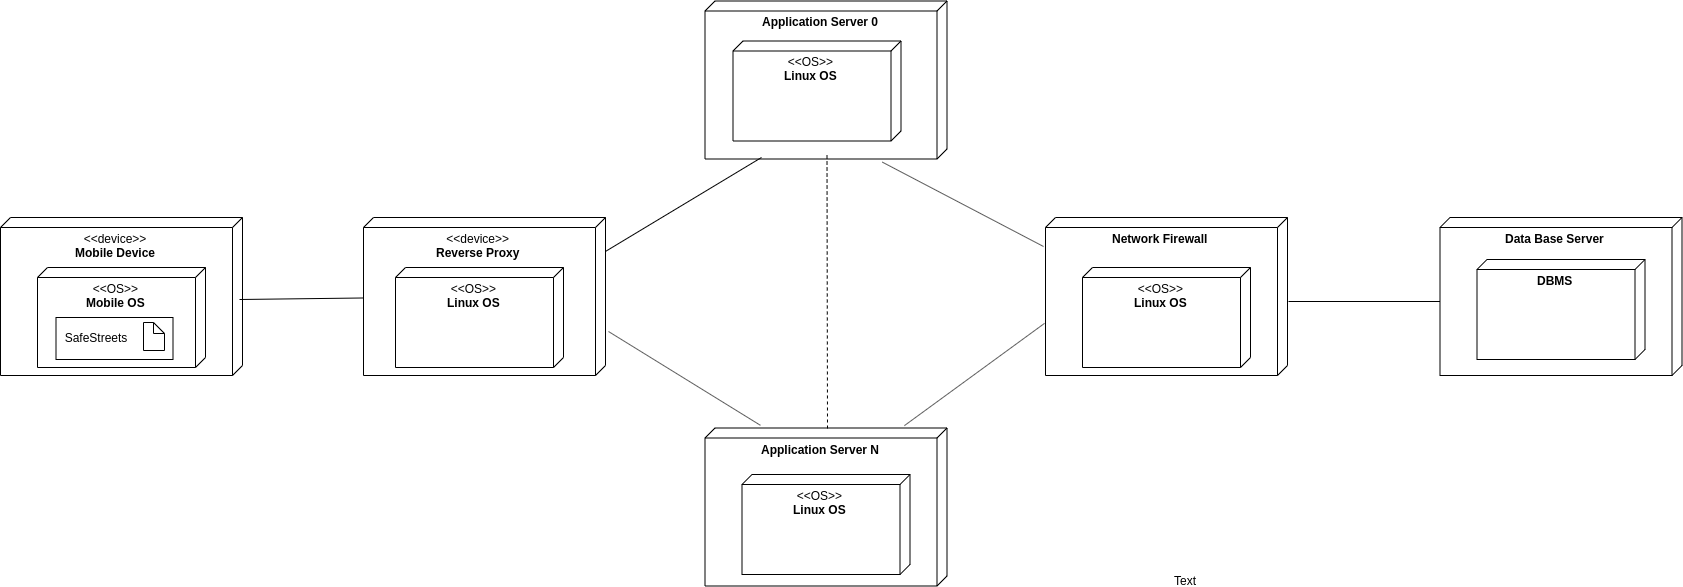

The diagram above was exported from draw.io. Its source (the exported page's mxGraphModel, read from the mxfile embedded in the PNG):
<mxGraphModel dx="1586" dy="777" grid="0" gridSize="10" guides="1" tooltips="1" connect="1" arrows="1" fold="1" page="1" pageScale="1" pageWidth="827" pageHeight="1169" math="0" shadow="0">
  <root>
    <mxCell id="58VFIgq17h7hLCKEXWmO-0" />
    <mxCell id="58VFIgq17h7hLCKEXWmO-1" parent="58VFIgq17h7hLCKEXWmO-0" />
    <mxCell id="72IPmiwdPTjzpvVlEN9n-0" value="&amp;lt;&amp;lt;device&amp;gt;&amp;gt;&lt;br&gt;&lt;b&gt;Mobile Device&lt;/b&gt;" style="verticalAlign=top;align=center;spacingTop=8;spacingLeft=2;spacingRight=12;shape=cube;size=10;direction=south;fontStyle=0;html=1;" parent="58VFIgq17h7hLCKEXWmO-1" vertex="1">
      <mxGeometry x="50" y="265" width="242" height="158" as="geometry" />
    </mxCell>
    <mxCell id="72IPmiwdPTjzpvVlEN9n-1" value="&amp;lt;&amp;lt;OS&amp;gt;&amp;gt;&lt;br&gt;&lt;b&gt;Mobile OS&lt;/b&gt;" style="verticalAlign=top;align=center;spacingTop=8;spacingLeft=2;spacingRight=12;shape=cube;size=10;direction=south;fontStyle=0;html=1;" parent="58VFIgq17h7hLCKEXWmO-1" vertex="1">
      <mxGeometry x="87" y="315" width="168" height="100" as="geometry" />
    </mxCell>
    <mxCell id="72IPmiwdPTjzpvVlEN9n-6" value="&amp;nbsp; SafeStreets" style="html=1;align=left;verticalAlign=middle;" parent="58VFIgq17h7hLCKEXWmO-1" vertex="1">
      <mxGeometry x="105.5" y="365" width="117" height="42" as="geometry" />
    </mxCell>
    <mxCell id="72IPmiwdPTjzpvVlEN9n-2" value="" style="shape=note;whiteSpace=wrap;html=1;size=11;verticalAlign=top;align=left;spacingTop=-6;" parent="58VFIgq17h7hLCKEXWmO-1" vertex="1">
      <mxGeometry x="193" y="370" width="21" height="28" as="geometry" />
    </mxCell>
    <mxCell id="72IPmiwdPTjzpvVlEN9n-9" value="&amp;lt;&amp;lt;device&amp;gt;&amp;gt;&lt;br&gt;&lt;b&gt;Reverse Proxy&lt;/b&gt;" style="verticalAlign=top;align=center;spacingTop=8;spacingLeft=2;spacingRight=12;shape=cube;size=10;direction=south;fontStyle=0;html=1;" parent="58VFIgq17h7hLCKEXWmO-1" vertex="1">
      <mxGeometry x="413" y="265" width="242" height="158" as="geometry" />
    </mxCell>
    <mxCell id="72IPmiwdPTjzpvVlEN9n-13" value="&lt;b&gt;Data Base Server&lt;/b&gt;" style="verticalAlign=top;align=center;spacingTop=8;spacingLeft=2;spacingRight=12;shape=cube;size=10;direction=south;fontStyle=0;html=1;" parent="58VFIgq17h7hLCKEXWmO-1" vertex="1">
      <mxGeometry x="1489.5" y="265" width="242" height="158" as="geometry" />
    </mxCell>
    <mxCell id="72IPmiwdPTjzpvVlEN9n-20" value="&lt;b&gt;Network Firewall&lt;/b&gt;" style="verticalAlign=top;align=center;spacingTop=8;spacingLeft=2;spacingRight=12;shape=cube;size=10;direction=south;fontStyle=0;html=1;" parent="58VFIgq17h7hLCKEXWmO-1" vertex="1">
      <mxGeometry x="1095" y="265" width="242" height="158" as="geometry" />
    </mxCell>
    <mxCell id="72IPmiwdPTjzpvVlEN9n-17" value="&lt;b&gt;Application Server N&lt;/b&gt;" style="verticalAlign=top;align=center;spacingTop=8;spacingLeft=2;spacingRight=12;shape=cube;size=10;direction=south;fontStyle=0;html=1;" parent="58VFIgq17h7hLCKEXWmO-1" vertex="1">
      <mxGeometry x="754.5" y="475.5" width="242" height="158" as="geometry" />
    </mxCell>
    <mxCell id="72IPmiwdPTjzpvVlEN9n-15" value="&lt;b&gt;Application Server 0&lt;/b&gt;" style="verticalAlign=top;align=center;spacingTop=8;spacingLeft=2;spacingRight=12;shape=cube;size=10;direction=south;fontStyle=0;html=1;" parent="58VFIgq17h7hLCKEXWmO-1" vertex="1">
      <mxGeometry x="754.5" y="48.5" width="242" height="158" as="geometry" />
    </mxCell>
    <mxCell id="72IPmiwdPTjzpvVlEN9n-10" value="&amp;lt;&amp;lt;OS&amp;gt;&amp;gt;&lt;br&gt;&lt;b&gt;Linux OS&lt;/b&gt;" style="verticalAlign=top;align=center;spacingTop=8;spacingLeft=2;spacingRight=12;shape=cube;size=10;direction=south;fontStyle=0;html=1;" parent="58VFIgq17h7hLCKEXWmO-1" vertex="1">
      <mxGeometry x="445" y="315" width="168" height="100" as="geometry" />
    </mxCell>
    <mxCell id="72IPmiwdPTjzpvVlEN9n-22" value="&lt;b&gt;DBMS&lt;/b&gt;" style="verticalAlign=top;align=center;spacingTop=8;spacingLeft=2;spacingRight=12;shape=cube;size=10;direction=south;fontStyle=0;html=1;" parent="58VFIgq17h7hLCKEXWmO-1" vertex="1">
      <mxGeometry x="1526.5" y="307" width="168" height="100" as="geometry" />
    </mxCell>
    <mxCell id="72IPmiwdPTjzpvVlEN9n-23" value="&amp;lt;&amp;lt;OS&amp;gt;&amp;gt;&lt;br&gt;&lt;b&gt;Linux OS&lt;/b&gt;" style="verticalAlign=top;align=center;spacingTop=8;spacingLeft=2;spacingRight=12;shape=cube;size=10;direction=south;fontStyle=0;html=1;" parent="58VFIgq17h7hLCKEXWmO-1" vertex="1">
      <mxGeometry x="782.5" y="88.5" width="168" height="100" as="geometry" />
    </mxCell>
    <mxCell id="72IPmiwdPTjzpvVlEN9n-24" value="&amp;lt;&amp;lt;OS&amp;gt;&amp;gt;&lt;br&gt;&lt;b&gt;Linux OS&lt;/b&gt;" style="verticalAlign=top;align=center;spacingTop=8;spacingLeft=2;spacingRight=12;shape=cube;size=10;direction=south;fontStyle=0;html=1;" parent="58VFIgq17h7hLCKEXWmO-1" vertex="1">
      <mxGeometry x="791.5" y="522" width="168" height="100" as="geometry" />
    </mxCell>
    <mxCell id="72IPmiwdPTjzpvVlEN9n-25" value="&amp;lt;&amp;lt;OS&amp;gt;&amp;gt;&lt;br&gt;&lt;b&gt;Linux OS&lt;/b&gt;" style="verticalAlign=top;align=center;spacingTop=8;spacingLeft=2;spacingRight=12;shape=cube;size=10;direction=south;fontStyle=0;html=1;" parent="58VFIgq17h7hLCKEXWmO-1" vertex="1">
      <mxGeometry x="1132" y="315" width="168" height="100" as="geometry" />
    </mxCell>
    <mxCell id="72IPmiwdPTjzpvVlEN9n-31" value="" style="endArrow=none;html=1;" parent="58VFIgq17h7hLCKEXWmO-1" target="72IPmiwdPTjzpvVlEN9n-9" edge="1">
      <mxGeometry width="50" height="50" relative="1" as="geometry">
        <mxPoint x="289" y="347" as="sourcePoint" />
        <mxPoint x="364" y="294" as="targetPoint" />
      </mxGeometry>
    </mxCell>
    <mxCell id="72IPmiwdPTjzpvVlEN9n-32" value="" style="endArrow=none;html=1;exitX=0.213;exitY=-0.002;exitDx=0;exitDy=0;exitPerimeter=0;" parent="58VFIgq17h7hLCKEXWmO-1" source="72IPmiwdPTjzpvVlEN9n-9" edge="1">
      <mxGeometry width="50" height="50" relative="1" as="geometry">
        <mxPoint x="655" y="343.5" as="sourcePoint" />
        <mxPoint x="811" y="205" as="targetPoint" />
      </mxGeometry>
    </mxCell>
    <mxCell id="72IPmiwdPTjzpvVlEN9n-33" value="" style="endArrow=none;html=1;exitX=1.02;exitY=0.267;exitDx=0;exitDy=0;exitPerimeter=0;" parent="58VFIgq17h7hLCKEXWmO-1" source="72IPmiwdPTjzpvVlEN9n-15" edge="1">
      <mxGeometry width="50" height="50" relative="1" as="geometry">
        <mxPoint x="873" y="182" as="sourcePoint" />
        <mxPoint x="1093" y="294" as="targetPoint" />
      </mxGeometry>
    </mxCell>
    <mxCell id="72IPmiwdPTjzpvVlEN9n-34" value="" style="endArrow=none;html=1;entryX=-0.017;entryY=0.771;entryDx=0;entryDy=0;entryPerimeter=0;" parent="58VFIgq17h7hLCKEXWmO-1" target="72IPmiwdPTjzpvVlEN9n-17" edge="1">
      <mxGeometry width="50" height="50" relative="1" as="geometry">
        <mxPoint x="658" y="379" as="sourcePoint" />
        <mxPoint x="874.434" y="505" as="targetPoint" />
      </mxGeometry>
    </mxCell>
    <mxCell id="72IPmiwdPTjzpvVlEN9n-35" value="" style="endArrow=none;html=1;entryX=0.67;entryY=1.004;entryDx=0;entryDy=0;entryPerimeter=0;exitX=-0.015;exitY=0.176;exitDx=0;exitDy=0;exitPerimeter=0;" parent="58VFIgq17h7hLCKEXWmO-1" source="72IPmiwdPTjzpvVlEN9n-17" target="72IPmiwdPTjzpvVlEN9n-20" edge="1">
      <mxGeometry width="50" height="50" relative="1" as="geometry">
        <mxPoint x="996.5" y="343" as="sourcePoint" />
        <mxPoint x="1095.5" y="343" as="targetPoint" />
      </mxGeometry>
    </mxCell>
    <mxCell id="72IPmiwdPTjzpvVlEN9n-36" value="" style="endArrow=none;html=1;entryX=0;entryY=0;entryDx=84;entryDy=241.99999999999997;entryPerimeter=0;" parent="58VFIgq17h7hLCKEXWmO-1" target="72IPmiwdPTjzpvVlEN9n-13" edge="1">
      <mxGeometry width="50" height="50" relative="1" as="geometry">
        <mxPoint x="1338" y="349" as="sourcePoint" />
        <mxPoint x="423" y="354" as="targetPoint" />
      </mxGeometry>
    </mxCell>
    <mxCell id="72IPmiwdPTjzpvVlEN9n-37" value="Text" style="text;html=1;resizable=0;points=[];autosize=1;align=left;verticalAlign=top;spacingTop=-4;" parent="58VFIgq17h7hLCKEXWmO-1" vertex="1">
      <mxGeometry x="1222" y="619" width="32" height="14" as="geometry" />
    </mxCell>
    <mxCell id="72IPmiwdPTjzpvVlEN9n-38" value="" style="endArrow=none;dashed=1;html=1;" parent="58VFIgq17h7hLCKEXWmO-1" edge="1">
      <mxGeometry width="50" height="50" relative="1" as="geometry">
        <mxPoint x="877" y="476" as="sourcePoint" />
        <mxPoint x="876.5" y="200" as="targetPoint" />
      </mxGeometry>
    </mxCell>
  </root>
</mxGraphModel>